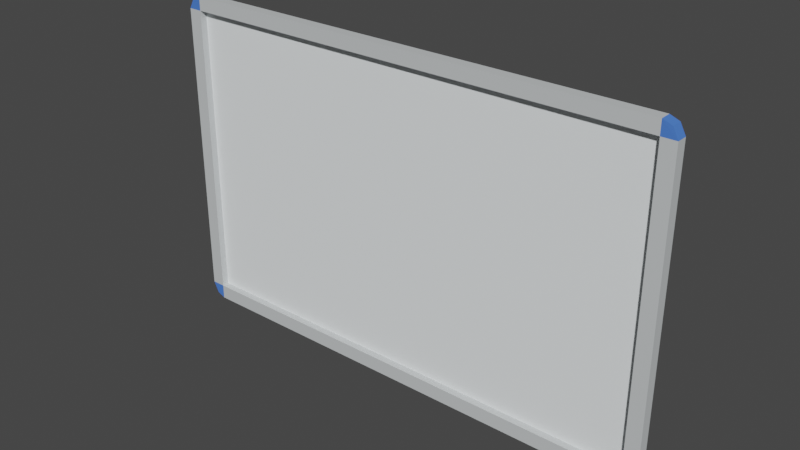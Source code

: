 # Source: whiteboard.blend  (saved by Blender 3.4.6; exported with 4.5.12 LTS)
import bpy
from mathutils import Matrix  # noqa: F401  (used for matrix-valued properties, if any)

bpy.ops.wm.read_factory_settings(use_empty=True)
scene = bpy.context.scene
scene.name = 'Scene'

# ---- collections
col_collection = bpy.data.collections.new('Collection'); scene.collection.children.link(col_collection)

# ---- materials (node trees are filled in below, after node groups)
mat_material = bpy.data.materials.new('Material')
mat_material.alpha_threshold = 0.0
mat_material.use_transparent_shadow = False
mat_material.roughness = 0.5
mat_material.line_color = (0.0, 0.0, 0.0, 1.0)
mat_material_001 = bpy.data.materials.new('Material.001')
mat_material_001.use_transparent_shadow = False
mat_material_002 = bpy.data.materials.new('Material.002')
mat_material_002.use_transparent_shadow = False

# ---- material node trees
mat_material.use_nodes = True; mat_material.node_tree.nodes.clear()
_N = mat_material.node_tree.nodes; _L = mat_material.node_tree.links
n0 = _N.new('ShaderNodeOutputMaterial'); n0.name = 'Material Output'; n0.location = (300, 300)
n1 = _N.new('ShaderNodeBsdfPrincipled'); n1.name = 'Principled BSDF'; n1.location = (10, 300)
n1.distribution = 'GGX'
n1.subsurface_method = 'RANDOM_WALK_SKIN'
n1.inputs[0].default_value = (0.9386, 0.9854, 1.0, 1.0)
n1.inputs[3].default_value = 1.45
n1.inputs[27].default_value = (0.0, 0.0, 0.0, 1.0)
n1.inputs[28].default_value = 1.0
_L.new(n1.outputs[0], n0.inputs[0])
n0.is_active_output = True
mat_material_001.use_nodes = True; mat_material_001.node_tree.nodes.clear()
_N = mat_material_001.node_tree.nodes; _L = mat_material_001.node_tree.links
n0 = _N.new('ShaderNodeBsdfPrincipled'); n0.name = 'Principled BSDF'; n0.location = (10, 300)
n0.distribution = 'GGX'
n0.subsurface_method = 'RANDOM_WALK_SKIN'
n0.inputs[0].default_value = (0.5995, 0.6291, 0.6383, 1.0)
n0.inputs[3].default_value = 1.45
n0.inputs[27].default_value = (0.0, 0.0, 0.0, 1.0)
n0.inputs[28].default_value = 1.0
n1 = _N.new('ShaderNodeOutputMaterial'); n1.name = 'Material Output'; n1.location = (300, 300)
_L.new(n0.outputs[0], n1.inputs[0])
n1.is_active_output = True
mat_material_002.use_nodes = True; mat_material_002.node_tree.nodes.clear()
_N = mat_material_002.node_tree.nodes; _L = mat_material_002.node_tree.links
n0 = _N.new('ShaderNodeBsdfPrincipled'); n0.name = 'Principled BSDF'; n0.location = (10, 300)
n0.distribution = 'GGX'
n0.subsurface_method = 'RANDOM_WALK_SKIN'
n0.inputs[0].default_value = (0.07281, 0.2014, 0.7357, 1.0)
n0.inputs[3].default_value = 1.45
n0.inputs[27].default_value = (0.0, 0.0, 0.0, 1.0)
n0.inputs[28].default_value = 1.0
n1 = _N.new('ShaderNodeOutputMaterial'); n1.name = 'Material Output'; n1.location = (300, 300)
_L.new(n0.outputs[0], n1.inputs[0])
n1.is_active_output = True

# ---- world
world_world = bpy.data.worlds.new('World'); scene.world = world_world
world_world.use_nodes = True; world_world.node_tree.nodes.clear()
_N = world_world.node_tree.nodes; _L = world_world.node_tree.links
n0 = _N.new('ShaderNodeOutputWorld'); n0.name = 'World Output'; n0.location = (300, 300)
n1 = _N.new('ShaderNodeBackground'); n1.name = 'Background'; n1.location = (10, 300)
n1.inputs[0].default_value = (0.05088, 0.05088, 0.05088, 1.0)
_L.new(n1.outputs[0], n0.inputs[0])
n0.is_active_output = True
world_world.color = (0.05088, 0.05088, 0.05088)
world_world.use_sun_shadow = False
world_world.sun_shadow_jitter_overblur = 0.0

# ---- meshes
me_cube = bpy.data.meshes.new('Cube')
me_cube.from_pydata([(6.684, 0.1392, 4.293), (6.684, 0.1392, -4.309), (6.684, -0.1485, 4.293), (6.684, -0.1485, -4.309), (-6.677, 0.1392, 4.293), (-6.677, 0.1392, -4.309), (-6.677, -0.1485, 4.293), (-6.677, -0.1485, -4.309), (-6.45, 0.1423, -4.401), (-6.45, -0.1515, 4.385), (-6.45, -0.1515, -4.401), (-6.45, 0.1423, 4.385), (6.444, -0.1515, -4.401), (6.444, 0.1423, 4.385), (6.444, 0.1423, -4.401), (6.444, -0.1515, 4.385), (6.826, 0.1423, -4.009), (-6.82, -0.1515, -4.009), (6.826, -0.1515, -4.009), (-6.82, 0.1423, -4.009), (-6.45, 0.1423, -4.009), (-6.45, -0.1515, -4.009), (6.444, -0.1515, -4.009), (6.444, 0.1423, -4.009), (-6.82, -0.1515, 4.022), (6.826, 0.1423, 4.022), (6.826, -0.1515, 4.022), (-6.82, 0.1423, 4.022), (-6.45, 0.1423, 4.022), (-6.45, -0.1515, 4.022), (6.444, -0.1515, 4.022), (6.444, 0.1423, 4.022), (-6.45, 0.03705, -4.009), (6.444, 0.03705, -4.009), (-6.45, 0.03705, 4.022), (6.444, 0.03705, 4.022)], [], [(11, 4, 6, 9), (29, 9, 6, 24), (24, 6, 4, 27), (14, 1, 3, 12), (25, 0, 2, 26), (31, 13, 0, 25), (27, 4, 11, 28), (5, 8, 10, 7), (30, 15, 9, 29), (13, 11, 9, 15), (0, 13, 15, 2), (26, 2, 15, 30), (28, 11, 13, 31), (8, 14, 12, 10), (8, 20, 23, 14), (3, 18, 22, 12), (12, 22, 21, 10), (5, 19, 20, 8), (14, 23, 16, 1), (1, 16, 18, 3), (7, 17, 19, 5), (10, 21, 17, 7), (20, 28, 31, 23), (18, 26, 30, 22), (21, 22, 33, 32), (19, 27, 28, 20), (23, 31, 25, 16), (16, 25, 26, 18), (17, 24, 27, 19), (21, 29, 24, 17), (33, 35, 34, 32), (22, 30, 35, 33), (30, 29, 34, 35), (29, 21, 32, 34)])
me_cube.polygons.foreach_set('material_index', [2, 2, 2, 2, 2, 2, 2, 2, 1, 1, 2, 2, 1, 1, 1, 2, 1, 2, 2, 2, 2, 2, 0, 1, 1, 1, 1, 1, 1, 1, 0, 1, 1, 1])
_uv = me_cube.uv_layers.new(name='UVMap')
_uv.uv.foreach_set('vector', [0.8682, 0.5, 0.875, 0.5, 0.875, 0.75, 0.8682, 0.75, 0.6147, 0.9932, 0.625, 0.9932, 0.625, 1.0, 0.6147, 1.0, 0.6147, 0.0, 0.625, 0.0, 0.625, 0.25, 0.6147, 0.25, 0.368, 0.5, 0.375, 0.5, 0.375, 0.75, 0.368, 0.75, 0.6147, 0.5, 0.625, 0.5, 0.625, 0.75, 0.6147, 0.75, 0.6147, 0.493, 0.625, 0.493, 0.625, 0.5, 0.6147, 0.5, 0.6147, 0.25, 0.625, 0.25, 0.625, 0.2568, 0.6147, 0.2568, 0.125, 0.5, 0.1318, 0.5, 0.1318, 0.75, 0.125, 0.75, 0.6147, 0.757, 0.625, 0.757, 0.625, 0.9932, 0.6147, 0.9932, 0.632, 0.5, 0.8682, 0.5, 0.8682, 0.75, 0.632, 0.75, 0.625, 0.5, 0.632, 0.5, 0.632, 0.75, 0.625, 0.75, 0.6147, 0.75, 0.625, 0.75, 0.625, 0.757, 0.6147, 0.757, 0.6147, 0.2568, 0.625, 0.2568, 0.625, 0.493, 0.6147, 0.493, 0.1318, 0.5, 0.368, 0.5, 0.368, 0.75, 0.1318, 0.75, 0.375, 0.2568, 0.3862, 0.2568, 0.3862, 0.493, 0.375, 0.493, 0.375, 0.75, 0.3862, 0.75, 0.3862, 0.757, 0.375, 0.757, 0.375, 0.757, 0.3862, 0.757, 0.3862, 0.9932, 0.375, 0.9932, 0.375, 0.25, 0.3862, 0.25, 0.3862, 0.2568, 0.375, 0.2568, 0.375, 0.493, 0.3862, 0.493, 0.3862, 0.5, 0.375, 0.5, 0.375, 0.5, 0.3862, 0.5, 0.3862, 0.75, 0.375, 0.75, 0.375, 0.0, 0.3862, 0.0, 0.3862, 0.25, 0.375, 0.25, 0.375, 0.9932, 0.3862, 0.9932, 0.3862, 1.0, 0.375, 1.0, 0.3862, 0.2568, 0.6147, 0.2568, 0.6147, 0.493, 0.3862, 0.493, 0.3862, 0.75, 0.6147, 0.75, 0.6147, 0.757, 0.3862, 0.757, 0.3862, 0.9932, 0.3862, 0.757, 0.3862, 0.757, 0.3862, 0.9932, 0.3862, 0.25, 0.6147, 0.25, 0.6147, 0.2568, 0.3862, 0.2568, 0.3862, 0.493, 0.6147, 0.493, 0.6147, 0.5, 0.3862, 0.5, 0.3862, 0.5, 0.6147, 0.5, 0.6147, 0.75, 0.3862, 0.75, 0.3862, 0.0, 0.6147, 0.0, 0.6147, 0.25, 0.3862, 0.25, 0.3862, 0.9932, 0.6147, 0.9932, 0.6147, 1.0, 0.3862, 1.0, 0.3862, 0.757, 0.6147, 0.757, 0.6147, 0.9932, 0.3862, 0.9932, 0.3862, 0.757, 0.6147, 0.757, 0.6147, 0.757, 0.3862, 0.757, 0.6147, 0.757, 0.6147, 0.9932, 0.6147, 0.9932, 0.6147, 0.757, 0.6147, 0.9932, 0.3862, 0.9932, 0.3862, 0.9932, 0.6147, 0.9932])
me_cube.materials.append(mat_material)
me_cube.materials.append(mat_material_001)
me_cube.materials.append(mat_material_002)
me_cube.use_mirror_vertex_groups = False
me_cube.update()

# ---- objects
ob_cube = bpy.data.objects.new('Cube', me_cube)

# ---- transforms, parenting, visibility, modifiers, constraints
ob_cube.location = (-0.1803, -0.8485, 0.401)
ob_cube.lock_rotations_4d = False
ob_cube.empty_display_type = 'ARROWS'
ob_cube.lineart.crease_threshold = 0.0

# ---- collection membership
col_collection.objects.link(ob_cube)

# ---- scene / render settings (as saved in the file)
scene.frame_start = 1; scene.frame_end = 250; scene.frame_set(1)
scene.render.engine = 'BLENDER_EEVEE_NEXT'
scene.cycles.sampling_pattern = 'TABULATED_SOBOL'
scene.cycles.use_light_tree = False
scene.view_settings.view_transform = 'Filmic'
bpy.context.view_layer.update()

# ---- added for rendering (the .blend has no active camera and no usable light): camera, sun
cam_auto = bpy.data.cameras.new('AutoCamera')
cam_auto.lens = 50.0
cam_auto.sensor_width = 36.0
cam_auto.clip_end = 1000.0
ob_auto_camera = bpy.data.objects.new('AutoCamera', cam_auto)
scene.collection.objects.link(ob_auto_camera)
ob_auto_camera.location = (14.8418, -18.8755, 12.4078)
ob_auto_camera.rotation_euler = (1.09748, -7.21219e-08, 0.694738)
scene.camera = ob_auto_camera
light_auto_sun = bpy.data.lights.new('AutoSun', 'SUN')
light_auto_sun.energy = 3.0
light_auto_sun.angle = 0.0523599
ob_auto_sun = bpy.data.objects.new('AutoSun', light_auto_sun)
scene.collection.objects.link(ob_auto_sun)
ob_auto_sun.rotation_euler = (0.872665, 0.174533, 0.523599)
bpy.context.view_layer.update()
